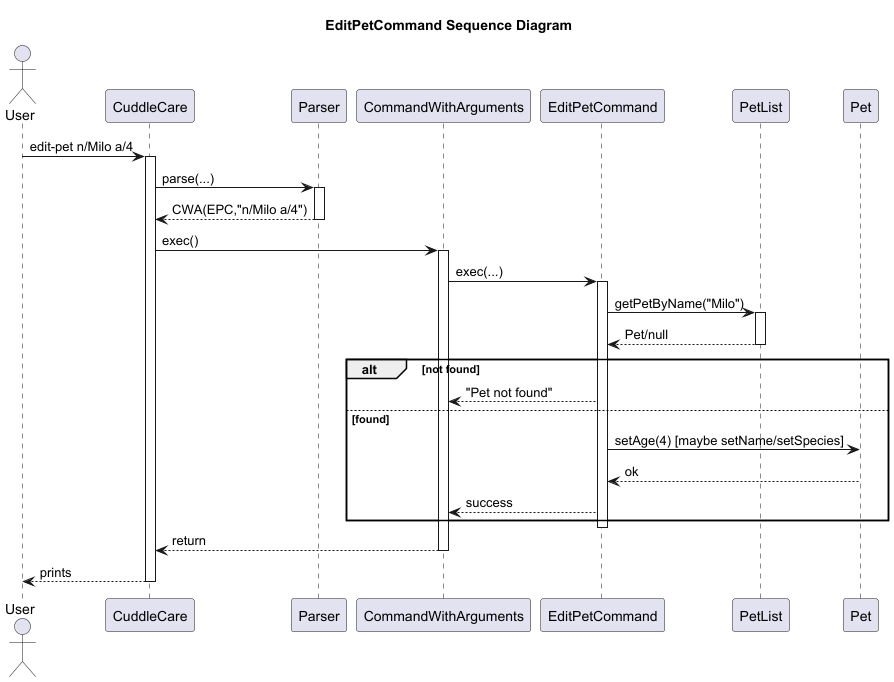

The diagram above was rendered by PlantUML. Its source (embedded in the PNG):
@startuml
title EditPetCommand Sequence Diagram
actor User
participant CuddleCare
participant Parser
participant CommandWithArguments as CWA
participant EditPetCommand as EPC
participant PetList
participant Pet

User -> CuddleCare : edit-pet n/Milo a/4
activate CuddleCare
CuddleCare -> Parser : parse(...)
activate Parser
Parser --> CuddleCare : CWA(EPC,"n/Milo a/4")
deactivate Parser

CuddleCare -> CWA : exec()
activate CWA
CWA -> EPC : exec(...)
activate EPC
EPC -> PetList : getPetByName("Milo")
activate PetList
PetList --> EPC : Pet/null
deactivate PetList

alt not found
  EPC --> CWA : "Pet not found"
else found
  EPC -> Pet : setAge(4) [maybe setName/setSpecies]
  Pet --> EPC : ok
  EPC --> CWA : success
end
deactivate EPC
CWA --> CuddleCare : return
deactivate CWA
CuddleCare --> User : prints
deactivate CuddleCare
@enduml